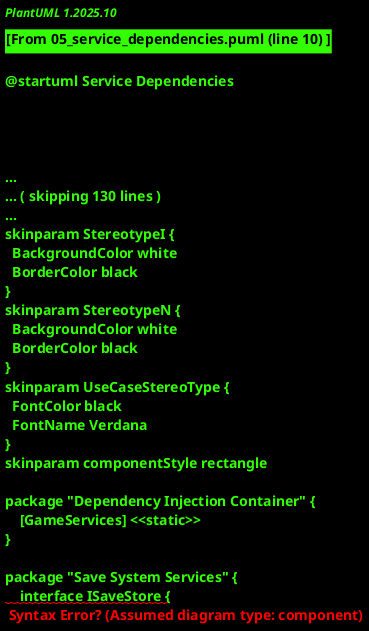

The diagram above was rendered by PlantUML. Its source (embedded in the PNG):
@startuml Service Dependencies
!theme plain
skinparam componentStyle rectangle

package "Dependency Injection Container" {
    [GameServices] <<static>>
}

package "Save System Services" {
    interface ISaveStore {
        + Save(save: Save) : void
        + Load() : Save
    }

    class FileSaveStore
    class TextSaveStore

    class Settings {
        (Game settings and configuration)
    }

    class Save {
        + Fps : int
        + PlayerHealth : float
        + PlayerLevel : int
        + ExperiencePoints : int
        + PlayerPosition : float[]
    }
}

package "Battle System Services" {
    interface IActionLibrary {
        + Get(id: string) : ActionDef
        + GetAll() : IReadOnlyList<ActionDef>
    }

    class ActionLibrary {
        - _defs : Dictionary<string, ActionDef>
    }

    interface IDamageCalculatorRegistry {
        + Get(kind: DamageType) : IDamageCalculator
    }

    class DamageCalculatorRegistry

    interface IDamageCalculator {
        + Kind : DamageType
        + Compute(...) : int
    }

    class CutDamageCalculator
    class BashDamageCalculator
    class StabDamageCalculator
    class FireDamageCalculator
    class IceDamageCalculator
    class LightningDamageCalculator
}

package "Item System Services" {
    interface IItemService {
        (Service for managing items)
    }

    class ItemService
}

package "Encounter System" {
    class EncounterSystem {
        + EncounterTriggered : Action<EncounterData>
        + OnStep() : void
        + StartEncounter() : void
    }

    interface IEncounterDataProvider {
        (Provides encounter data)
    }
}

' Service Registration
[GameServices] ..> ISaveStore : registers
[GameServices] ..> FileSaveStore : as singleton
[GameServices] ..> Settings : registers singleton
[GameServices] ..> IActionLibrary : registers
[GameServices] ..> ActionLibrary : as singleton
[GameServices] ..> IDamageCalculatorRegistry : registers
[GameServices] ..> DamageCalculatorRegistry : as singleton

' Implementation relationships
ISaveStore <|.. FileSaveStore
ISaveStore <|.. TextSaveStore
IActionLibrary <|.. ActionLibrary
IDamageCalculatorRegistry <|.. DamageCalculatorRegistry
IItemService <|.. ItemService

' Damage Calculator implementations
IDamageCalculator <|.. CutDamageCalculator
IDamageCalculator <|.. BashDamageCalculator
IDamageCalculator <|.. StabDamageCalculator
IDamageCalculator <|.. FireDamageCalculator
IDamageCalculator <|.. IceDamageCalculator
IDamageCalculator <|.. LightningDamageCalculator

' Registry relationships
[GameServices] ..> CutDamageCalculator : registers
[GameServices] ..> BashDamageCalculator : registers
[GameServices] ..> StabDamageCalculator : registers
[GameServices] ..> FireDamageCalculator : registers
[GameServices] ..> IceDamageCalculator : registers
[GameServices] ..> LightningDamageCalculator : registers

DamageCalculatorRegistry o-- "*" IDamageCalculator : contains

note right of [GameServices]
  Static service locator that
  builds and provides access to
  all game services using
  Microsoft.Extensions.DependencyInjection
end note

note bottom of IDamageCalculatorRegistry
  Registry pattern that provides
  access to damage calculators
  by DamageType enum
end note

@enduml